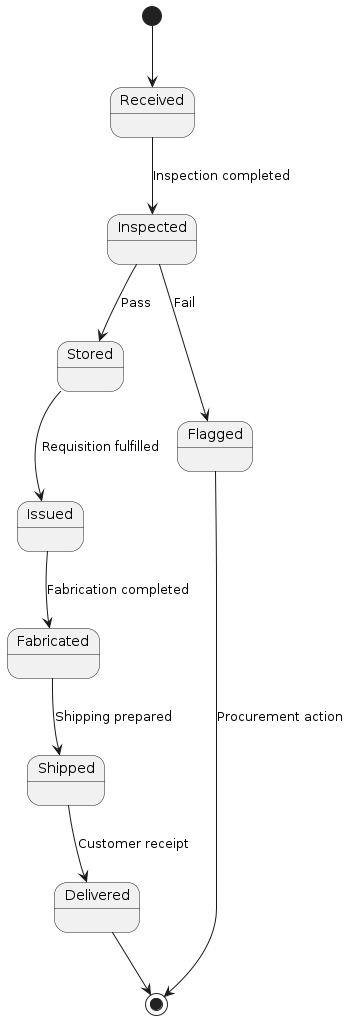

The diagram above was rendered by PlantUML. Its source (embedded in the PNG):
@startuml
[*] --> Received
Received --> Inspected : Inspection completed
Inspected --> Stored : Pass
Inspected --> Flagged : Fail
Stored --> Issued : Requisition fulfilled
Issued --> Fabricated : Fabrication completed
Fabricated --> Shipped : Shipping prepared
Shipped --> Delivered : Customer receipt
Flagged --> [*] : Procurement action
Delivered --> [*]
@enduml